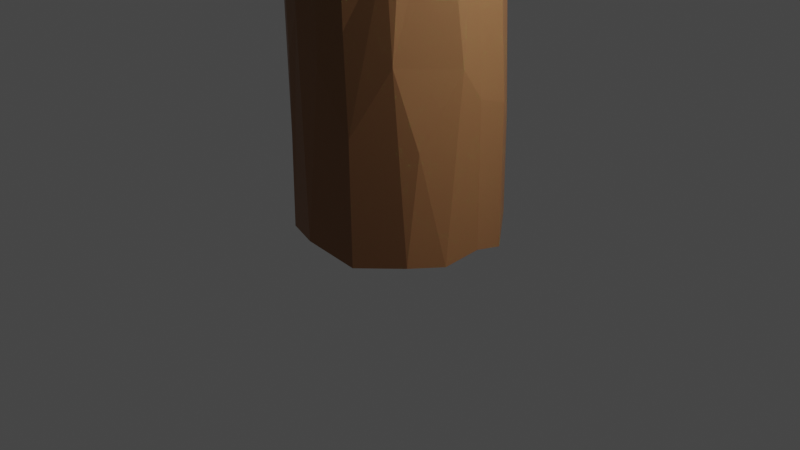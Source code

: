 # Source: pine_tree.blend  (saved by Blender 2.80.75; exported with 4.5.12 LTS)
import bpy
from mathutils import Matrix  # noqa: F401  (used for matrix-valued properties, if any)

bpy.ops.wm.read_factory_settings(use_empty=True)
scene = bpy.context.scene
scene.name = 'Scene'

# ---- collections
col_collection = bpy.data.collections.new('Collection'); scene.collection.children.link(col_collection)

# ---- materials (node trees are filled in below, after node groups)
mat_material_002 = bpy.data.materials.new('Material.002')
mat_material_002.use_transparent_shadow = False
mat_material_001 = bpy.data.materials.new('Material.001')
mat_material_001.use_transparent_shadow = False

# ---- material node trees
mat_material_002.use_nodes = True; mat_material_002.node_tree.nodes.clear()
_N = mat_material_002.node_tree.nodes; _L = mat_material_002.node_tree.links
n0 = _N.new('ShaderNodeOutputMaterial'); n0.name = 'Material Output'; n0.location = (300, 300)
n1 = _N.new('ShaderNodeBsdfPrincipled'); n1.name = 'Principled BSDF'; n1.location = (10, 300)
n1.distribution = 'GGX'
n1.subsurface_method = 'BURLEY'
n1.inputs[0].default_value = (0.2989, 0.1325, 0.05533, 1.0)
n1.inputs[3].default_value = 1.45
n1.inputs[27].default_value = (0.0, 0.0, 0.0, 1.0)
n1.inputs[28].default_value = 1.0
_L.new(n1.outputs[0], n0.inputs[0])
n0.is_active_output = True
mat_material_001.use_nodes = True; mat_material_001.node_tree.nodes.clear()
_N = mat_material_001.node_tree.nodes; _L = mat_material_001.node_tree.links
n0 = _N.new('ShaderNodeOutputMaterial'); n0.name = 'Material Output'; n0.location = (300, 300)
n1 = _N.new('ShaderNodeBsdfPrincipled'); n1.name = 'Principled BSDF'; n1.location = (10, 300)
n1.distribution = 'GGX'
n1.subsurface_method = 'BURLEY'
n1.inputs[0].default_value = (0.1458, 0.8, 0.295, 1.0)
n1.inputs[3].default_value = 1.45
n1.inputs[27].default_value = (0.0, 0.0, 0.0, 1.0)
n1.inputs[28].default_value = 1.0
_L.new(n1.outputs[0], n0.inputs[0])
n0.is_active_output = True

# ---- world
world_world = bpy.data.worlds.new('World'); scene.world = world_world
world_world.use_nodes = True; world_world.node_tree.nodes.clear()
_N = world_world.node_tree.nodes; _L = world_world.node_tree.links
n0 = _N.new('ShaderNodeOutputWorld'); n0.name = 'World Output'; n0.location = (300, 300)
n1 = _N.new('ShaderNodeBackground'); n1.name = 'Background'; n1.location = (10, 300)
n1.inputs[0].default_value = (0.05088, 0.05088, 0.05088, 1.0)
_L.new(n1.outputs[0], n0.inputs[0])
n0.is_active_output = True
world_world.color = (0.05088, 0.05088, 0.05088)
world_world.use_sun_shadow = False
world_world.sun_shadow_jitter_overblur = 0.0

# ---- cameras
cam_camera = bpy.data.cameras.new('Camera')
cam_camera.clip_end = 100.0
cam_camera.ortho_scale = 7.314

# ---- lights
light_light = bpy.data.lights.new('Light', 'POINT')
light_light.transmission_factor = 0.0
light_light.energy = 1000.0
light_light.shadow_soft_size = 0.1
light_light.shadow_maximum_resolution = 0.006
light_light.use_absolute_resolution = True

# ---- meshes
me_cylinder = bpy.data.meshes.new('Cylinder')
me_cylinder.from_pydata([(-0.05823, 0.8473, 0.9994), (0.7024, 0.7888, -0.9834), (0.2474, 0.8252, 1.004), (0.9926, 0.4111, -1.023), (0.6533, 0.5459, 1.003), (1.049, 0.03434, -0.993), (0.8515, 0.03843, 1.015), (0.8015, -0.2246, 1.003), (0.8266, -0.6791, -1.0), (0.6356, -0.5222, 0.9851), (0.4065, -0.9815, -1.012), (0.4184, -0.722, 0.9949), (0.04864, -0.8507, 1.009), (-0.3019, -0.7965, 0.9964), (-0.6887, -0.5451, 0.9887), (-1.028, 0.2312, -0.9917), (-0.8727, -0.04997, 1.009), (-0.816, 0.3456, 1.016), (-0.5936, 0.6217, 0.9903), (-0.3533, 0.8031, 1.009), (-0.133, 1.032, -0.988), (0.05151, 1.043, -0.3793), (0.08659, 0.8507, 0.6556), (0.1104, 0.9523, 0.2513), (0.2508, 0.9967, -0.5951), (0.2244, 1.043, -0.9955), (0.3097, 0.9707, -0.2435), (0.3885, 0.7321, 0.6916), (0.6247, 0.7194, -0.1022), (0.6611, 0.8201, -0.7232), (0.6498, 0.4967, 0.8366), (0.6407, 0.5381, 0.4417), (0.6858, 0.4083, 0.2896), (0.7244, 0.5489, -0.02737), (0.7756, 0.1963, 0.7788), (0.9809, 0.4069, -0.6434), (0.8145, 0.1717, 0.2355), (0.8803, 0.4025, -0.2896), (0.7821, -0.02825, 0.6588), (0.8974, 0.02674, -0.1235), (1.04, 0.02773, -0.61), (0.7827, -0.2165, 0.662), (0.8088, -0.1463, 0.2781), (0.8426, -0.2948, -0.05577), (1.024, -0.1885, -0.5281), (1.005, -0.3466, -1.009), (0.6391, -0.5236, 0.4014), (0.6973, -0.5335, 0.1458), (0.885, -0.5865, -0.7126), (0.6186, -0.7381, -0.2534), (0.715, -0.7487, -0.5122), (0.5286, -0.6456, 0.7088), (0.4998, -0.7237, 0.1703), (0.2116, -0.8661, 0.2673), (0.2685, -0.9524, 0.001572), (0.3121, -0.9561, -0.4419), (0.3916, -0.9845, -0.6856), (0.2298, -0.8281, 0.5442), (0.0303, -0.992, 0.02907), (-0.08757, -0.9124, 0.6896), (-0.1143, -0.9057, 0.4429), (-0.3106, -0.9826, -0.1201), (0.05412, -1.042, -0.5353), (-0.3956, -0.819, 0.604), (-0.4607, -0.8996, 0.2439), (-0.2254, -1.034, -0.4132), (-0.1293, -1.054, -0.984), (-0.3626, -0.8371, 0.7779), (-0.5066, -0.9407, -0.1473), (-0.4219, -0.9776, -0.5401), (-0.5518, -0.8973, -0.9939), (-0.7368, -0.5773, 0.8412), (-0.6979, -0.7396, 0.3674), (-0.797, -0.7425, -0.1391), (-0.7896, -0.4801, 0.6628), (-0.8125, -0.7103, -0.376), (-0.7873, -0.6949, -0.9988), (-0.9607, -0.3773, 0.4119), (-0.9654, -0.4749, 0.08151), (-0.9462, -0.5811, -0.3711), (-0.8768, -0.5624, -0.654), (-0.9339, -0.1478, 0.6339), (-1.1, -0.1301, 0.2338), (-1.118, -0.2208, -0.31), (-1.03, -0.2631, -0.9909), (-1.126, 0.05901, -0.0959), (-1.051, -0.1679, -0.5306), (-0.9428, 0.1749, 0.6942), (-1.089, 0.1916, 0.2561), (-1.009, 0.3995, -0.3862), (-1.062, 0.0649, -0.7479), (-0.9954, 0.3714, 0.1225), (-1.003, 0.5085, -0.1993), (-0.7023, 0.6019, 0.6911), (-0.8172, 0.6682, 0.3956), (-0.8714, 0.611, -0.4571), (-0.8461, 0.6226, -0.9925), (-0.8236, 0.7051, -0.06539), (-0.5387, 0.8135, 0.2682), (-0.546, 0.942, -0.1442), (-0.5833, 0.8751, -0.5011), (-0.5398, 0.9288, -1.017), (-0.182, 0.8758, 0.7682), (-0.3896, 0.8961, 0.5241), (-0.2564, 0.9372, 0.2551), (-0.2682, 1.021, -0.2089), (-0.1368, 1.027, -0.6325)], [], [(0, 2, 102), (4, 30, 27), (4, 34, 30), (6, 7, 41), (9, 11, 51), (11, 12, 57), (57, 12, 59), (102, 104, 103), (100, 105, 106), (99, 104, 105), (103, 104, 98), (19, 102, 103), (97, 98, 99), (93, 103, 94), (96, 95, 101), (91, 94, 97), (89, 96, 15), (89, 95, 96), (89, 92, 95), (87, 94, 91), (17, 93, 87), (87, 91, 88), (86, 89, 90), (86, 85, 89), (82, 88, 85), (87, 88, 82), (86, 90, 84), (82, 85, 83), (77, 81, 87), (78, 83, 79), (77, 82, 78), (79, 86, 80), (75, 80, 76), (72, 74, 77), (63, 71, 74), (67, 71, 63), (61, 68, 65), (60, 63, 64), (59, 13, 67), (55, 62, 56), (53, 58, 54), (8, 56, 10), (49, 55, 56), (52, 54, 49), (52, 57, 53), (51, 11, 57), (49, 56, 50), (46, 51, 57), (47, 49, 50), (41, 9, 51), (44, 48, 45), (43, 50, 44), (40, 45, 5), (39, 44, 40), (42, 43, 39), (38, 41, 42), (35, 39, 40), (36, 42, 39), (33, 36, 37), (33, 32, 36), (30, 34, 31), (28, 33, 29), (30, 31, 27), (27, 31, 28), (24, 26, 29), (25, 29, 1), (25, 24, 29), (2, 27, 22), (106, 25, 20), (106, 24, 25), (106, 21, 24), (102, 22, 104), (2, 4, 27), (4, 6, 34), (59, 12, 13), (71, 14, 16), (14, 13, 12, 11, 9, 7, 6, 4, 2, 0, 19, 18, 17, 16), (19, 0, 102), (103, 93, 18, 19), (15, 96, 101, 20, 25, 1, 3, 5, 45, 8, 10, 66, 70, 76, 84), (106, 105, 21), (101, 106, 20), (101, 100, 106), (100, 99, 105), (99, 98, 104), (99, 100, 95, 97), (101, 95, 100), (91, 92, 85, 88), (97, 94, 98), (94, 103, 98), (95, 92, 97), (92, 91, 97), (17, 18, 93), (87, 93, 94), (15, 90, 89), (89, 85, 92), (87, 81, 16, 17), (16, 81, 74, 71), (84, 90, 15), (83, 85, 86), (82, 77, 87), (79, 83, 86), (78, 82, 83), (77, 74, 81), (84, 76, 80, 86), (79, 75, 73, 78), (75, 79, 80), (78, 73, 72, 77), (76, 70, 69, 75), (73, 68, 64, 72), (72, 63, 74), (68, 75, 69), (68, 73, 75), (70, 66, 65, 69), (64, 63, 72), (68, 58, 60, 64), (65, 68, 69), (62, 65, 66), (58, 68, 61), (67, 63, 60, 59), (65, 62, 58, 61), (66, 10, 56, 62), (53, 60, 58), (53, 59, 60), (62, 55, 54, 58), (47, 43, 42, 46), (53, 57, 59), (49, 54, 55), (52, 53, 54), (8, 50, 56), (47, 52, 49), (52, 46, 57), (48, 50, 8), (46, 52, 47), (46, 41, 51), (45, 48, 8), (44, 50, 48), (43, 47, 50), (42, 36, 34, 38), (42, 41, 46), (41, 7, 9), (40, 44, 45), (39, 43, 44), (38, 6, 41), (37, 36, 39), (5, 3, 35, 40), (34, 6, 38), (35, 3, 1, 29), (35, 37, 39), (32, 34, 36), (37, 35, 29, 33), (32, 33, 28, 31), (31, 34, 32), (14, 71, 67, 13), (29, 26, 28), (26, 23, 28), (23, 27, 28), (24, 21, 26), (21, 23, 26), (22, 27, 23), (21, 105, 23), (105, 104, 23), (104, 22, 23), (102, 2, 22)])
_uv = me_cylinder.uv_layers.new(name='UVMap')
_uv.uv.foreach_set('vector', [1.0, 1.0, 0.9455, 0.995, 1.0, 0.9161, 0.8584, 1.0, 0.8482, 0.9517, 0.9045, 0.9029, 0.8584, 1.0, 0.7825, 0.9353, 0.8482, 0.9517, 0.7601, 0.998, 0.7075, 1.0, 0.7056, 0.9025, 0.6437, 0.9994, 0.5865, 0.9998, 0.6182, 0.907, 0.5865, 0.9998, 0.5129, 1.0, 0.5695, 0.8797, 0.5695, 0.8797, 0.5129, 1.0, 0.5023, 0.9119, 0.01686, 0.9161, 0.01945, 0.8013, 0.05289, 0.8616, 0.08516, 0.6145, 0.0247, 0.6857, 0.01532, 0.5905, 0.06998, 0.7063, 0.01945, 0.8013, 0.0247, 0.6857, 0.05289, 0.8616, 0.01945, 0.8013, 0.07462, 0.8017, 0.0625, 0.9976, 0.01686, 0.9161, 0.05289, 0.8616, 0.1247, 0.7319, 0.07462, 0.8017, 0.06998, 0.7063, 0.1274, 0.9017, 0.05289, 0.8616, 0.1295, 0.8356, 0.1562, 0.5003, 0.1504, 0.6274, 0.08338, 0.5025, 0.1867, 0.7694, 0.1295, 0.8356, 0.1247, 0.7319, 0.1941, 0.6432, 0.1562, 0.5003, 0.2148, 0.5, 0.1941, 0.6432, 0.1504, 0.6274, 0.1562, 0.5003, 0.1941, 0.6432, 0.1691, 0.7017, 0.1504, 0.6274, 0.2189, 0.8955, 0.1295, 0.8356, 0.1867, 0.7694, 0.1877, 1.0, 0.1274, 0.9017, 0.2189, 0.8955, 0.2189, 0.8955, 0.1867, 0.7694, 0.2187, 0.7993, 0.2759, 0.6108, 0.1941, 0.6432, 0.238, 0.5544, 0.2759, 0.6108, 0.2402, 0.7068, 0.1941, 0.6432, 0.2753, 0.7965, 0.2187, 0.7993, 0.2402, 0.7068, 0.2189, 0.8955, 0.2187, 0.7993, 0.2753, 0.7965, 0.2759, 0.6108, 0.238, 0.5544, 0.2923, 0.502, 0.2753, 0.7965, 0.2402, 0.7068, 0.2812, 0.6684, 0.3154, 0.8361, 0.2776, 0.9017, 0.2189, 0.8955, 0.3282, 0.7523, 0.2812, 0.6684, 0.3414, 0.6517, 0.3154, 0.8361, 0.2753, 0.7965, 0.3282, 0.7523, 0.3414, 0.6517, 0.2759, 0.6108, 0.3437, 0.5838, 0.3649, 0.6478, 0.3437, 0.5838, 0.3658, 0.5004, 0.3944, 0.8273, 0.345, 0.9017, 0.3154, 0.8361, 0.4304, 0.8735, 0.361, 0.9517, 0.345, 0.9017, 0.4451, 0.9317, 0.361, 0.9517, 0.4304, 0.8735, 0.4656, 0.7017, 0.4381, 0.7074, 0.4717, 0.6471, 0.5, 0.8462, 0.4304, 0.8735, 0.4436, 0.8017, 0.5023, 0.9119, 0.4481, 0.9994, 0.4451, 0.9317, 0.5625, 0.6376, 0.516, 0.6099, 0.577, 0.5711, 0.5591, 0.8017, 0.5208, 0.7457, 0.5625, 0.7397, 0.6406, 0.5, 0.577, 0.5711, 0.5625, 0.5, 0.6106, 0.685, 0.5625, 0.6376, 0.577, 0.5711, 0.6142, 0.793, 0.5625, 0.7397, 0.6106, 0.685, 0.6142, 0.793, 0.5695, 0.8797, 0.5591, 0.8017, 0.6182, 0.907, 0.5865, 0.9998, 0.5695, 0.8797, 0.6106, 0.685, 0.577, 0.5711, 0.6308, 0.6161, 0.6543, 0.8446, 0.6182, 0.907, 0.5695, 0.8797, 0.6566, 0.7517, 0.6106, 0.685, 0.6308, 0.6161, 0.7056, 0.9025, 0.6437, 0.9994, 0.6182, 0.907, 0.7179, 0.6108, 0.6562, 0.5691, 0.7037, 0.5031, 0.7019, 0.7236, 0.6308, 0.6161, 0.7179, 0.6108, 0.7512, 0.589, 0.7037, 0.5031, 0.7559, 0.5, 0.75, 0.7112, 0.7179, 0.6108, 0.7512, 0.589, 0.7316, 0.8107, 0.7019, 0.7236, 0.75, 0.7112, 0.75, 0.9009, 0.7056, 0.9025, 0.7316, 0.8107, 0.8123, 0.5855, 0.75, 0.7112, 0.7512, 0.589, 0.7815, 0.7949, 0.7316, 0.8107, 0.75, 0.7112, 0.8385, 0.7316, 0.7815, 0.7949, 0.8058, 0.6624, 0.8385, 0.7316, 0.8285, 0.8156, 0.7815, 0.7949, 0.8482, 0.9517, 0.7825, 0.9353, 0.8531, 0.8597, 0.8814, 0.7118, 0.8385, 0.7316, 0.8957, 0.5579, 0.8482, 0.9517, 0.8531, 0.8597, 0.9045, 0.9029, 0.9045, 0.9029, 0.8531, 0.8597, 0.8814, 0.7118, 0.9577, 0.6017, 0.9375, 0.6807, 0.8957, 0.5579, 0.9688, 0.5018, 0.8957, 0.5579, 0.8839, 0.5, 0.9688, 0.5018, 0.9577, 0.6017, 0.8957, 0.5579, 0.9455, 0.995, 0.9045, 0.9029, 0.9687, 0.901, 1.0, 0.5859, 0.9688, 0.5018, 1.0, 0.5, 1.0, 0.5859, 0.9577, 0.6017, 0.9688, 0.5018, 1.0, 0.5859, 0.9838, 0.6517, 0.9577, 0.6017, 1.0, 0.9161, 0.9687, 0.901, 1.0, 0.8157, 0.9455, 0.995, 0.8584, 1.0, 0.9045, 0.9029, 0.8584, 1.0, 0.7601, 0.998, 0.7825, 0.9353, 0.5023, 0.9119, 0.5129, 1.0, 0.4481, 0.9994, 0.361, 0.9517, 0.3588, 1.0, 0.2584, 0.9998, 0.06755, 0.1013, 0.1735, 0.02362, 0.2693, 0.0119, 0.3737, 0.04529, 0.4376, 0.1021, 0.4805, 0.187, 0.4884, 0.2658, 0.4327, 0.3982, 0.3309, 0.4751, 0.2394, 0.489, 0.1582, 0.4717, 0.102, 0.4376, 0.03079, 0.3405, 0.01125, 0.2373, 0.0625, 0.9976, 0.007059, 1.0, 0.01686, 0.9161, 0.05289, 0.8616, 0.1274, 0.9017, 0.1097, 0.9875, 0.0625, 0.9976, 0.5188, 0.302, 0.5504, 0.3833, 0.6311, 0.4559, 0.7192, 0.487, 0.7968, 0.4854, 0.9079, 0.4265, 0.9717, 0.3418, 0.9891, 0.2589, 0.9789, 0.1818, 0.9341, 0.09894, 0.8418, 0.02827, 0.7206, 0.01384, 0.6293, 0.04368, 0.5715, 0.09096, 0.5196, 0.1867, 0.01532, 0.5905, 0.0247, 0.6857, 0.0, 0.6517, 0.08338, 0.5025, 0.01532, 0.5905, 0.02052, 0.5, 0.08338, 0.5025, 0.08516, 0.6145, 0.01532, 0.5905, 0.08516, 0.6145, 0.06998, 0.7063, 0.0247, 0.6857, 0.06998, 0.7063, 0.07462, 0.8017, 0.01945, 0.8013, 0.06998, 0.7063, 0.08516, 0.6145, 0.1504, 0.6274, 0.1247, 0.7319, 0.08338, 0.5025, 0.1504, 0.6274, 0.08516, 0.6145, 0.1867, 0.7694, 0.1691, 0.7017, 0.2402, 0.7068, 0.2187, 0.7993, 0.1247, 0.7319, 0.1295, 0.8356, 0.07462, 0.8017, 0.1295, 0.8356, 0.05289, 0.8616, 0.07462, 0.8017, 0.1504, 0.6274, 0.1691, 0.7017, 0.1247, 0.7319, 0.1691, 0.7017, 0.1867, 0.7694, 0.1247, 0.7319, 0.1877, 1.0, 0.1097, 0.9875, 0.1274, 0.9017, 0.2189, 0.8955, 0.1274, 0.9017, 0.1295, 0.8356, 0.2148, 0.5, 0.238, 0.5544, 0.1941, 0.6432, 0.1941, 0.6432, 0.2402, 0.7068, 0.1691, 0.7017, 0.2189, 0.8955, 0.2776, 0.9017, 0.2584, 0.9998, 0.1877, 1.0, 0.2584, 0.9998, 0.2776, 0.9017, 0.345, 0.9017, 0.361, 0.9517, 0.2923, 0.502, 0.238, 0.5544, 0.2148, 0.5, 0.2812, 0.6684, 0.2402, 0.7068, 0.2759, 0.6108, 0.2753, 0.7965, 0.3154, 0.8361, 0.2189, 0.8955, 0.3414, 0.6517, 0.2812, 0.6684, 0.2759, 0.6108, 0.3282, 0.7523, 0.2753, 0.7965, 0.2812, 0.6684, 0.3154, 0.8361, 0.345, 0.9017, 0.2776, 0.9017, 0.2923, 0.502, 0.3658, 0.5004, 0.3437, 0.5838, 0.2759, 0.6108, 0.3414, 0.6517, 0.3649, 0.6478, 0.3777, 0.7094, 0.3282, 0.7523, 0.3649, 0.6478, 0.3414, 0.6517, 0.3437, 0.5838, 0.3282, 0.7523, 0.3777, 0.7094, 0.3944, 0.8273, 0.3154, 0.8361, 0.3658, 0.5004, 0.4158, 0.501, 0.4379, 0.6017, 0.3649, 0.6478, 0.3777, 0.7094, 0.4381, 0.7074, 0.4436, 0.8017, 0.3944, 0.8273, 0.3944, 0.8273, 0.4304, 0.8735, 0.345, 0.9017, 0.4381, 0.7074, 0.3649, 0.6478, 0.4379, 0.6017, 0.4381, 0.7074, 0.3777, 0.7094, 0.3649, 0.6478, 0.4158, 0.501, 0.4804, 0.5005, 0.4717, 0.6471, 0.4379, 0.6017, 0.4436, 0.8017, 0.4304, 0.8735, 0.3944, 0.8273, 0.4381, 0.7074, 0.5208, 0.7457, 0.5, 0.8462, 0.4436, 0.8017, 0.4717, 0.6471, 0.4381, 0.7074, 0.4379, 0.6017, 0.516, 0.6099, 0.4717, 0.6471, 0.4804, 0.5005, 0.5208, 0.7457, 0.4381, 0.7074, 0.4656, 0.7017, 0.4451, 0.9317, 0.4304, 0.8735, 0.5, 0.8462, 0.5023, 0.9119, 0.4717, 0.6471, 0.516, 0.6099, 0.5208, 0.7457, 0.4656, 0.7017, 0.4804, 0.5005, 0.5625, 0.5, 0.577, 0.5711, 0.516, 0.6099, 0.5591, 0.8017, 0.5, 0.8462, 0.5208, 0.7457, 0.5591, 0.8017, 0.5023, 0.9119, 0.5, 0.8462, 0.516, 0.6099, 0.5625, 0.6376, 0.5625, 0.7397, 0.5208, 0.7457, 0.6566, 0.7517, 0.7019, 0.7236, 0.7316, 0.8107, 0.6543, 0.8446, 0.5591, 0.8017, 0.5695, 0.8797, 0.5023, 0.9119, 0.6106, 0.685, 0.5625, 0.7397, 0.5625, 0.6376, 0.6142, 0.793, 0.5591, 0.8017, 0.5625, 0.7397, 0.6406, 0.5, 0.6308, 0.6161, 0.577, 0.5711, 0.6566, 0.7517, 0.6142, 0.793, 0.6106, 0.685, 0.6142, 0.793, 0.6543, 0.8446, 0.5695, 0.8797, 0.6562, 0.5691, 0.6308, 0.6161, 0.6406, 0.5, 0.6543, 0.8446, 0.6142, 0.793, 0.6566, 0.7517, 0.6543, 0.8446, 0.7056, 0.9025, 0.6182, 0.907, 0.7037, 0.5031, 0.6562, 0.5691, 0.6406, 0.5, 0.7179, 0.6108, 0.6308, 0.6161, 0.6562, 0.5691, 0.7019, 0.7236, 0.6566, 0.7517, 0.6308, 0.6161, 0.7316, 0.8107, 0.7815, 0.7949, 0.7825, 0.9353, 0.75, 0.9009, 0.7316, 0.8107, 0.7056, 0.9025, 0.6543, 0.8446, 0.7056, 0.9025, 0.7075, 1.0, 0.6437, 0.9994, 0.7512, 0.589, 0.7179, 0.6108, 0.7037, 0.5031, 0.75, 0.7112, 0.7019, 0.7236, 0.7179, 0.6108, 0.75, 0.9009, 0.7601, 0.998, 0.7056, 0.9025, 0.8058, 0.6624, 0.7815, 0.7949, 0.75, 0.7112, 0.7559, 0.5, 0.8125, 0.5, 0.8123, 0.5855, 0.7512, 0.589, 0.7825, 0.9353, 0.7601, 0.998, 0.75, 0.9009, 0.8123, 0.5855, 0.8125, 0.5, 0.8839, 0.5, 0.8957, 0.5579, 0.8123, 0.5855, 0.8058, 0.6624, 0.75, 0.7112, 0.8285, 0.8156, 0.7825, 0.9353, 0.7815, 0.7949, 0.8058, 0.6624, 0.8123, 0.5855, 0.8957, 0.5579, 0.8385, 0.7316, 0.8285, 0.8156, 0.8385, 0.7316, 0.8814, 0.7118, 0.8531, 0.8597, 0.8531, 0.8597, 0.7825, 0.9353, 0.8285, 0.8156, 0.3588, 1.0, 0.361, 0.9517, 0.4451, 0.9317, 0.4481, 0.9994, 0.8957, 0.5579, 0.9375, 0.6807, 0.8814, 0.7118, 0.9375, 0.6807, 0.9603, 0.7962, 0.8814, 0.7118, 0.9603, 0.7962, 0.9045, 0.9029, 0.8814, 0.7118, 0.9577, 0.6017, 0.9838, 0.6517, 0.9375, 0.6807, 0.9838, 0.6517, 0.9603, 0.7962, 0.9375, 0.6807, 0.9687, 0.901, 0.9045, 0.9029, 0.9603, 0.7962, 0.9838, 0.6517, 1.0, 0.7017, 0.9603, 0.7962, 1.0, 0.7017, 1.0, 0.8157, 0.9603, 0.7962, 1.0, 0.8157, 0.9687, 0.901, 0.9603, 0.7962, 1.0, 0.9161, 0.9455, 0.995, 0.9687, 0.901])
me_cylinder.materials.append(mat_material_002)
me_cylinder.use_remesh_preserve_volume = False
me_cylinder.use_remesh_preserve_attributes = False
me_cylinder.use_mirror_vertex_groups = False
me_cylinder.update()
me_cone_001 = bpy.data.meshes.new('Cone.001')
me_cone_001.from_pydata([(0.2024, 1.018, -0.9996), (0.9027, 0.4825, -0.9998), (0.9584, -0.397, -0.9993), (-2.545e-07, -1.074, -0.9982), (0.0, 0.0, 1.0), (-1.009, -0.306, -0.999), (-0.7335, 0.7335, -0.9992)], [], [(0, 4, 1), (1, 4, 2), (2, 4, 3), (3, 4, 5), (5, 4, 6), (6, 4, 0), (3, 5, 6, 0, 1, 2)])
_uv = me_cone_001.uv_layers.new(name='UVMap')
_uv.uv.foreach_set('vector', [0.2954, 0.4764, 0.25, 0.25, 0.4566, 0.3604, 0.4566, 0.3604, 0.25, 0.25, 0.4635, 0.1621, 0.4635, 0.1621, 0.25, 0.25, 0.2492, 0.02809, 0.2492, 0.02809, 0.25, 0.25, 0.03299, 0.1843, 0.03299, 0.1843, 0.25, 0.25, 0.08713, 0.4136, 0.08713, 0.4136, 0.25, 0.25, 0.2954, 0.4764, 0.7492, 0.02809, 0.533, 0.1843, 0.5871, 0.4136, 0.7954, 0.4764, 0.9566, 0.3604, 0.9635, 0.1621])
me_cone_001.materials.append(mat_material_001)
me_cone_001.use_remesh_preserve_volume = False
me_cone_001.use_remesh_preserve_attributes = False
me_cone_001.use_mirror_vertex_groups = False
me_cone_001.update()
me_cone_002 = bpy.data.meshes.new('Cone.002')
me_cone_002.from_pydata([(0.2024, 1.018, -0.9996), (0.9027, 0.4825, -0.9998), (0.9584, -0.397, -0.9993), (-2.545e-07, -1.074, -0.9982), (0.0, 0.0, 1.0), (-1.009, -0.306, -0.999), (-0.7335, 0.7335, -0.9992)], [], [(0, 4, 1), (1, 4, 2), (2, 4, 3), (3, 4, 5), (5, 4, 6), (6, 4, 0), (3, 5, 6, 0, 1, 2)])
_uv = me_cone_002.uv_layers.new(name='UVMap')
_uv.uv.foreach_set('vector', [0.2954, 0.4764, 0.25, 0.25, 0.4566, 0.3604, 0.4566, 0.3604, 0.25, 0.25, 0.4635, 0.1621, 0.4635, 0.1621, 0.25, 0.25, 0.2492, 0.02809, 0.2492, 0.02809, 0.25, 0.25, 0.03299, 0.1843, 0.03299, 0.1843, 0.25, 0.25, 0.08713, 0.4136, 0.08713, 0.4136, 0.25, 0.25, 0.2954, 0.4764, 0.7492, 0.02809, 0.533, 0.1843, 0.5871, 0.4136, 0.7954, 0.4764, 0.9566, 0.3604, 0.9635, 0.1621])
me_cone_002.materials.append(mat_material_001)
me_cone_002.use_remesh_preserve_volume = False
me_cone_002.use_remesh_preserve_attributes = False
me_cone_002.use_mirror_vertex_groups = False
me_cone_002.update()
me_cone_003 = bpy.data.meshes.new('Cone.003')
me_cone_003.from_pydata([(0.2024, 1.018, -0.9996), (0.9027, 0.4825, -0.9998), (0.9584, -0.397, -0.9993), (-2.545e-07, -1.074, -0.9982), (0.0, 0.0, 1.0), (-1.009, -0.306, -0.999), (-0.7335, 0.7335, -0.9992)], [], [(0, 4, 1), (1, 4, 2), (2, 4, 3), (3, 4, 5), (5, 4, 6), (6, 4, 0), (3, 5, 6, 0, 1, 2)])
_uv = me_cone_003.uv_layers.new(name='UVMap')
_uv.uv.foreach_set('vector', [0.2954, 0.4764, 0.25, 0.25, 0.4566, 0.3604, 0.4566, 0.3604, 0.25, 0.25, 0.4635, 0.1621, 0.4635, 0.1621, 0.25, 0.25, 0.2492, 0.02809, 0.2492, 0.02809, 0.25, 0.25, 0.03299, 0.1843, 0.03299, 0.1843, 0.25, 0.25, 0.08713, 0.4136, 0.08713, 0.4136, 0.25, 0.25, 0.2954, 0.4764, 0.7492, 0.02809, 0.533, 0.1843, 0.5871, 0.4136, 0.7954, 0.4764, 0.9566, 0.3604, 0.9635, 0.1621])
me_cone_003.materials.append(mat_material_001)
me_cone_003.use_remesh_preserve_volume = False
me_cone_003.use_remesh_preserve_attributes = False
me_cone_003.use_mirror_vertex_groups = False
me_cone_003.update()
me_cone_004 = bpy.data.meshes.new('Cone.004')
me_cone_004.from_pydata([(0.2024, 1.018, -0.9996), (0.9027, 0.4825, -0.9998), (0.9584, -0.397, -0.9993), (-2.545e-07, -1.074, -0.9982), (0.0, 0.0, 1.0), (-1.009, -0.306, -0.999), (-0.7335, 0.7335, -0.9992)], [], [(0, 4, 1), (1, 4, 2), (2, 4, 3), (3, 4, 5), (5, 4, 6), (6, 4, 0), (3, 5, 6, 0, 1, 2)])
_uv = me_cone_004.uv_layers.new(name='UVMap')
_uv.uv.foreach_set('vector', [0.2954, 0.4764, 0.25, 0.25, 0.4566, 0.3604, 0.4566, 0.3604, 0.25, 0.25, 0.4635, 0.1621, 0.4635, 0.1621, 0.25, 0.25, 0.2492, 0.02809, 0.2492, 0.02809, 0.25, 0.25, 0.03299, 0.1843, 0.03299, 0.1843, 0.25, 0.25, 0.08713, 0.4136, 0.08713, 0.4136, 0.25, 0.25, 0.2954, 0.4764, 0.7492, 0.02809, 0.533, 0.1843, 0.5871, 0.4136, 0.7954, 0.4764, 0.9566, 0.3604, 0.9635, 0.1621])
me_cone_004.materials.append(mat_material_001)
me_cone_004.use_remesh_preserve_volume = False
me_cone_004.use_remesh_preserve_attributes = False
me_cone_004.use_mirror_vertex_groups = False
me_cone_004.update()

# ---- objects
ob_light = bpy.data.objects.new('Light', light_light)
ob_camera = bpy.data.objects.new('Camera', cam_camera)
ob_cylinder = bpy.data.objects.new('Cylinder', me_cylinder)
ob_cone_001 = bpy.data.objects.new('Cone.001', me_cone_001)
ob_cone_002 = bpy.data.objects.new('Cone.002', me_cone_002)
ob_cone_003 = bpy.data.objects.new('Cone.003', me_cone_003)
ob_cone_004 = bpy.data.objects.new('Cone.004', me_cone_004)

# ---- transforms, parenting, visibility, modifiers, constraints
ob_light.location = (4.076, 1.005, 5.904)
ob_light.rotation_euler = (0.6503, 0.05522, 1.866)
ob_light.lock_rotations_4d = False
ob_light.empty_display_type = 'ARROWS'
ob_light.color = (0.0, 0.0, 0.0, 0.0)
ob_light.lineart.crease_threshold = 0.0
ob_camera.location = (7.359, -6.926, 4.958)
ob_camera.rotation_euler = (1.109, 0.0, 0.8149)
ob_camera.lock_rotations_4d = False
ob_camera.empty_display_type = 'ARROWS'
ob_camera.color = (0.0, 0.0, 0.0, 0.0)
ob_camera.display_type = 'WIRE'
ob_camera.lineart.crease_threshold = 0.0
ob_cylinder.location = (0.0, 0.0, 3.954)
ob_cylinder.scale = (1.0, 1.0, 3.949)
ob_cylinder.lineart.crease_threshold = 0.0
ob_cone_001.location = (-0.01943, -0.1043, 10.74)
ob_cone_001.rotation_euler = (0.0, -0.0, -1.563)
ob_cone_001.scale = (3.945, 3.957, 2.184)
ob_cone_001.lineart.crease_threshold = 0.0
ob_cone_002.location = (-0.01943, -0.1043, 8.324)
ob_cone_002.scale = (4.295, 4.308, 2.377)
ob_cone_002.lineart.crease_threshold = 0.0
ob_cone_003.location = (-0.01943, -0.1043, 12.85)
ob_cone_003.rotation_euler = (0.0, -0.0, -0.9457)
ob_cone_003.scale = (3.598, 3.609, 1.991)
ob_cone_003.lineart.crease_threshold = 0.0
ob_cone_004.location = (-0.01943, -0.1043, 14.77)
ob_cone_004.rotation_euler = (0.0, -0.0, -0.04457)
ob_cone_004.scale = (3.163, 3.172, 1.751)
ob_cone_004.lineart.crease_threshold = 0.0

# ---- collection membership
col_collection.objects.link(ob_light)
col_collection.objects.link(ob_camera)
col_collection.objects.link(ob_cylinder)
col_collection.objects.link(ob_cone_001)
col_collection.objects.link(ob_cone_002)
col_collection.objects.link(ob_cone_003)
col_collection.objects.link(ob_cone_004)

# ---- scene / render settings (as saved in the file)
scene.camera = ob_camera
scene.frame_start = 1; scene.frame_end = 250; scene.frame_set(1)
scene.render.engine = 'BLENDER_EEVEE_NEXT'
scene.cycles.use_denoising = False
scene.cycles.samples = 128
scene.cycles.sampling_pattern = 'TABULATED_SOBOL'
scene.cycles.use_adaptive_sampling = False
scene.cycles.use_light_tree = False
scene.view_settings.view_transform = 'Filmic'
bpy.context.view_layer.update()
